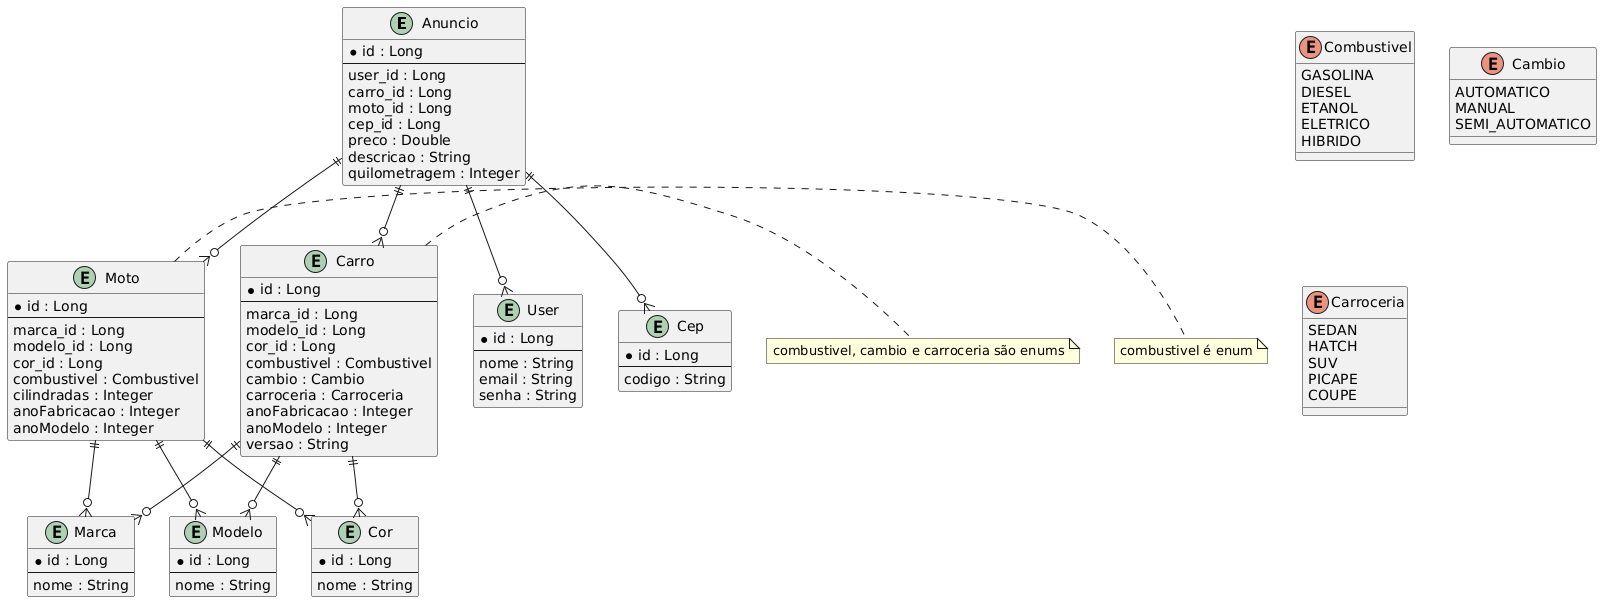

The diagram above was rendered by PlantUML. Its source (embedded in the PNG):
@startuml
' Entidades (Tabelas no Banco)
entity "Anuncio" as Anuncio {
  * id : Long
  --
  user_id : Long
  carro_id : Long
  moto_id : Long
  cep_id : Long
  preco : Double
  descricao : String
  quilometragem : Integer
}

entity "Carro" as Carro {
  * id : Long
  --
  marca_id : Long
  modelo_id : Long
  cor_id : Long
  combustivel : Combustivel
  cambio : Cambio
  carroceria : Carroceria
  anoFabricacao : Integer
  anoModelo : Integer
  versao : String
}

entity "Moto" as Moto {
  * id : Long
  --
  marca_id : Long
  modelo_id : Long
  cor_id : Long
  combustivel : Combustivel
  cilindradas : Integer
  anoFabricacao : Integer
  anoModelo : Integer
}

entity "User" as User {
  * id : Long
  --
  nome : String
  email : String
  senha : String
}

entity "Cep" as Cep {
  * id : Long
  --
  codigo : String
}

entity "Marca" as Marca {
  * id : Long
  --
  nome : String
}

entity "Modelo" as Modelo {
  * id : Long
  --
  nome : String
}

entity "Cor" as Cor {
  * id : Long
  --
  nome : String
}

' Enums
enum "Combustivel" as Combustivel {
  GASOLINA
  DIESEL
  ETANOL
  ELETRICO
  HIBRIDO
}

enum "Cambio" as Cambio {
  AUTOMATICO
  MANUAL
  SEMI_AUTOMATICO
}

enum "Carroceria" as Carroceria {
  SEDAN
  HATCH
  SUV
  PICAPE
  COUPE
}

' Relacionamentos entre entidades
Anuncio ||--o{ User
Anuncio ||--o{ Carro
Anuncio ||--o{ Moto
Anuncio ||--o{ Cep
Carro ||--o{ Marca
Carro ||--o{ Modelo
Carro ||--o{ Cor
Moto ||--o{ Marca
Moto ||--o{ Modelo
Moto ||--o{ Cor

' Notas visuais para enums (ajustadas)
note right of Carro
  combustivel, cambio e carroceria são enums
end note

note right of Moto
  combustivel é enum
end note
@enduml